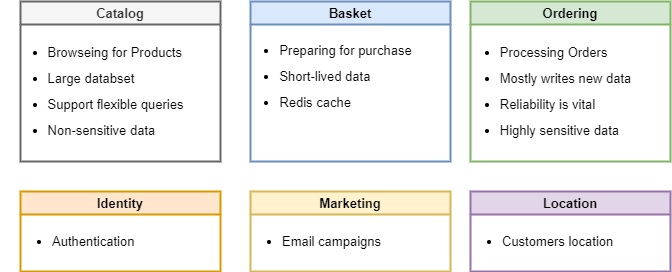

The diagram above was exported from draw.io. Its source (the exported page's mxGraphModel, read from the mxfile embedded in the PNG):
<mxGraphModel dx="1038" dy="641" grid="1" gridSize="10" guides="1" tooltips="1" connect="1" arrows="1" fold="1" page="1" pageScale="1" pageWidth="850" pageHeight="1100" math="0" shadow="0">
  <root>
    <mxCell id="0" />
    <mxCell id="1" parent="0" />
    <mxCell id="kSKfEwB9FgwS7VLoY9Ps-2" value="Catalog" style="swimlane;labelBackgroundColor=none;fontSize=13;fontColor=#333333;strokeWidth=2;fillColor=#f5f5f5;strokeColor=#666666;" vertex="1" parent="1">
      <mxGeometry x="80" y="110" width="200" height="160" as="geometry" />
    </mxCell>
    <mxCell id="kSKfEwB9FgwS7VLoY9Ps-3" value="&lt;div style=&quot;text-align: left&quot;&gt;&lt;ul style=&quot;line-height: 2&quot;&gt;&lt;li&gt;&lt;span&gt;Browseing for Products&lt;/span&gt;&lt;/li&gt;&lt;li&gt;&lt;span&gt;Large databset&lt;/span&gt;&lt;/li&gt;&lt;li&gt;&lt;span&gt;Support flexible queries&lt;/span&gt;&lt;/li&gt;&lt;li&gt;&lt;span&gt;Non-sensitive data&lt;/span&gt;&lt;/li&gt;&lt;/ul&gt;&lt;/div&gt;" style="text;html=1;align=center;verticalAlign=middle;resizable=0;points=[];autosize=1;strokeColor=none;fillColor=none;fontSize=13;fontColor=none;" vertex="1" parent="1">
      <mxGeometry x="60" y="130" width="190" height="140" as="geometry" />
    </mxCell>
    <mxCell id="kSKfEwB9FgwS7VLoY9Ps-4" value="Basket" style="swimlane;labelBackgroundColor=none;fontSize=13;strokeWidth=2;fillColor=#dae8fc;strokeColor=#6c8ebf;" vertex="1" parent="1">
      <mxGeometry x="310" y="110" width="200" height="160" as="geometry" />
    </mxCell>
    <mxCell id="kSKfEwB9FgwS7VLoY9Ps-6" value="&lt;div style=&quot;text-align: left&quot;&gt;&lt;ul style=&quot;line-height: 2&quot;&gt;&lt;li&gt;&lt;span&gt;Preparing for purchase&lt;/span&gt;&lt;/li&gt;&lt;li&gt;&lt;span&gt;Short-lived data&lt;/span&gt;&lt;/li&gt;&lt;li&gt;&lt;span&gt;Redis cache&lt;/span&gt;&lt;/li&gt;&lt;/ul&gt;&lt;/div&gt;" style="text;html=1;align=center;verticalAlign=middle;resizable=0;points=[];autosize=1;strokeColor=none;fillColor=none;fontSize=13;fontColor=none;" vertex="1" parent="kSKfEwB9FgwS7VLoY9Ps-4">
      <mxGeometry x="-20" y="20" width="190" height="110" as="geometry" />
    </mxCell>
    <mxCell id="kSKfEwB9FgwS7VLoY9Ps-5" value="Ordering" style="swimlane;labelBackgroundColor=none;fontSize=13;strokeWidth=2;fillColor=#d5e8d4;strokeColor=#82b366;" vertex="1" parent="1">
      <mxGeometry x="530" y="110" width="200" height="160" as="geometry" />
    </mxCell>
    <mxCell id="kSKfEwB9FgwS7VLoY9Ps-7" value="&lt;div style=&quot;text-align: left&quot;&gt;&lt;ul style=&quot;line-height: 2&quot;&gt;&lt;li&gt;&lt;span&gt;Processing Orders&lt;/span&gt;&lt;/li&gt;&lt;li&gt;&lt;span&gt;Mostly writes new data&lt;/span&gt;&lt;/li&gt;&lt;li&gt;&lt;span&gt;Reliability is vital&lt;/span&gt;&lt;/li&gt;&lt;li&gt;&lt;span&gt;Highly sensitive data&lt;/span&gt;&lt;/li&gt;&lt;/ul&gt;&lt;/div&gt;" style="text;html=1;align=center;verticalAlign=middle;resizable=0;points=[];autosize=1;strokeColor=none;fillColor=none;fontSize=13;fontColor=none;" vertex="1" parent="kSKfEwB9FgwS7VLoY9Ps-5">
      <mxGeometry x="-20" y="20" width="190" height="140" as="geometry" />
    </mxCell>
    <mxCell id="kSKfEwB9FgwS7VLoY9Ps-8" value="Identity" style="swimlane;labelBackgroundColor=none;fontSize=13;strokeWidth=2;fillColor=#ffe6cc;strokeColor=#d79b00;" vertex="1" parent="1">
      <mxGeometry x="80" y="300" width="200" height="80" as="geometry" />
    </mxCell>
    <mxCell id="kSKfEwB9FgwS7VLoY9Ps-11" value="&lt;div&gt;&lt;ul style=&quot;line-height: 2&quot;&gt;&lt;li&gt;&lt;span&gt;Authentication&lt;/span&gt;&lt;/li&gt;&lt;/ul&gt;&lt;/div&gt;" style="text;html=1;align=left;verticalAlign=middle;resizable=0;points=[];autosize=1;strokeColor=none;fillColor=none;fontSize=13;fontColor=none;" vertex="1" parent="kSKfEwB9FgwS7VLoY9Ps-8">
      <mxGeometry x="-10" y="20" width="140" height="60" as="geometry" />
    </mxCell>
    <mxCell id="kSKfEwB9FgwS7VLoY9Ps-9" value="Marketing" style="swimlane;labelBackgroundColor=none;fontSize=13;strokeWidth=2;fillColor=#fff2cc;strokeColor=#d6b656;" vertex="1" parent="1">
      <mxGeometry x="310" y="300" width="200" height="80" as="geometry" />
    </mxCell>
    <mxCell id="kSKfEwB9FgwS7VLoY9Ps-12" value="&lt;div&gt;&lt;ul style=&quot;line-height: 2&quot;&gt;&lt;li&gt;&lt;span&gt;Email campaigns&lt;/span&gt;&lt;/li&gt;&lt;/ul&gt;&lt;/div&gt;" style="text;html=1;align=left;verticalAlign=middle;resizable=0;points=[];autosize=1;strokeColor=none;fillColor=none;fontSize=13;fontColor=none;" vertex="1" parent="kSKfEwB9FgwS7VLoY9Ps-9">
      <mxGeometry x="-10" y="20" width="150" height="60" as="geometry" />
    </mxCell>
    <mxCell id="kSKfEwB9FgwS7VLoY9Ps-10" value="Location" style="swimlane;labelBackgroundColor=none;fontSize=13;strokeWidth=2;fillColor=#e1d5e7;strokeColor=#9673a6;" vertex="1" parent="1">
      <mxGeometry x="530" y="300" width="200" height="80" as="geometry" />
    </mxCell>
    <mxCell id="kSKfEwB9FgwS7VLoY9Ps-13" value="&lt;div&gt;&lt;ul style=&quot;line-height: 2&quot;&gt;&lt;li&gt;&lt;span&gt;Customers location&lt;/span&gt;&lt;/li&gt;&lt;/ul&gt;&lt;/div&gt;" style="text;html=1;align=left;verticalAlign=middle;resizable=0;points=[];autosize=1;strokeColor=none;fillColor=none;fontSize=13;fontColor=none;" vertex="1" parent="kSKfEwB9FgwS7VLoY9Ps-10">
      <mxGeometry x="-10" y="20" width="170" height="60" as="geometry" />
    </mxCell>
  </root>
</mxGraphModel>